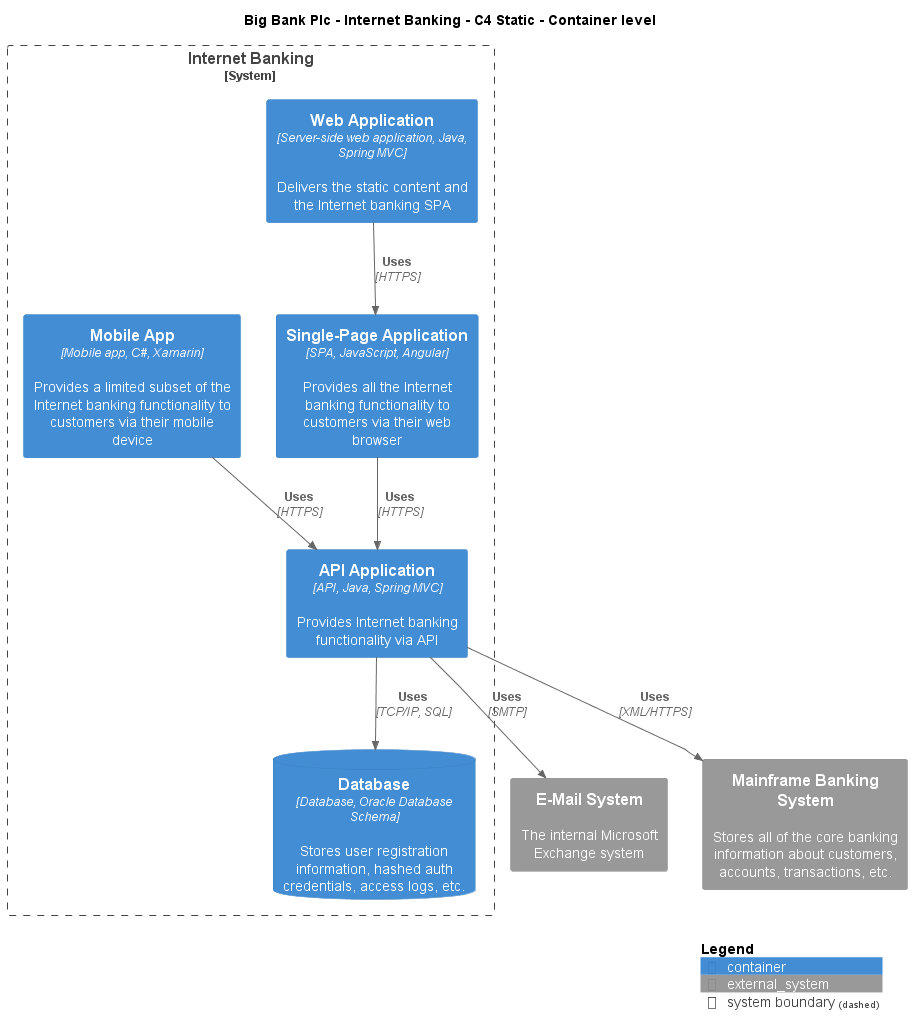

The diagram above was rendered by PlantUML. Its source (embedded in the PNG):
@startuml
!include ..\..\..\.c4s\C4_Container.puml

AddElementTag("c4interflow:lifecycle:new", $bgColor=green, $fontColor=#ffffff, $borderColor=green, $shadowing="False")
AddElementTag("c4interflow:lifecycle:changed", $bgColor=orange, $fontColor=#ffffff, $borderColor=orange, $shadowing="False")
AddElementTag("c4interflow:lifecycle:removed", $bgColor=red, $fontColor=#ffffff, $borderColor=red, $shadowing="False")

AddRelTag("c4interflow:lifecycle:new", $textColor=green, $lineColor=green)
AddRelTag("c4interflow:lifecycle:changed", $textColor=orange, $lineColor=orange)
AddRelTag("c4interflow:lifecycle:removed", $textColor=red, $lineColor=red)

SHOW_PERSON_PORTRAIT()
LAYOUT_TOP_DOWN()

skinparam linetype polyline

title Big Bank Plc - Internet Banking - C4 Static - Container level


System_Boundary(BigBankPlc.SoftwareSystems.InternetBanking, "Internet Banking") {
    Container(BigBankPlc.SoftwareSystems.InternetBanking.Containers.WebApplication, "Web Application", "Server-side web application, Java, Spring MVC", "Delivers the static content and the Internet banking SPA")
    Container(BigBankPlc.SoftwareSystems.InternetBanking.Containers.SinglePageApp, "Single-Page Application", "SPA, JavaScript, Angular", "Provides all the Internet banking functionality to customers via their web browser")
    Container(BigBankPlc.SoftwareSystems.InternetBanking.Containers.APIApplication, "API Application", "API, Java, Spring MVC", "Provides Internet banking functionality via API")
    ContainerDb(BigBankPlc.SoftwareSystems.InternetBanking.Containers.Database, "Database", "Database, Oracle Database Schema", "Stores user registration information, hashed auth credentials, access logs, etc.")
    Container(BigBankPlc.SoftwareSystems.InternetBanking.Containers.MobileApp, "Mobile App", "Mobile app, C#, Xamarin", "Provides a limited subset of the Internet banking functionality to customers via their mobile device")
}
System_Ext(BigBankPlc.SoftwareSystems.EMailSystem, "E-Mail System", "The internal Microsoft Exchange system")
System_Ext(BigBankPlc.SoftwareSystems.MainframeBankingSystem, "Mainframe Banking System", "Stores all of the core banking information about customers, accounts, transactions, etc.")

Rel(BigBankPlc.SoftwareSystems.InternetBanking.Containers.WebApplication, BigBankPlc.SoftwareSystems.InternetBanking.Containers.SinglePageApp, "Uses", "HTTPS", $tags="protocol:https")
Rel(BigBankPlc.SoftwareSystems.InternetBanking.Containers.SinglePageApp, BigBankPlc.SoftwareSystems.InternetBanking.Containers.APIApplication, "Uses", "HTTPS", $tags="protocol:https")
Rel(BigBankPlc.SoftwareSystems.InternetBanking.Containers.APIApplication, BigBankPlc.SoftwareSystems.InternetBanking.Containers.Database, "Uses", "TCP/IP, SQL", $tags="protocol:tcp/ip, sql")
Rel(BigBankPlc.SoftwareSystems.InternetBanking.Containers.APIApplication, BigBankPlc.SoftwareSystems.EMailSystem, "Uses", "SMTP", $tags="protocol:smtp")
Rel(BigBankPlc.SoftwareSystems.InternetBanking.Containers.APIApplication, BigBankPlc.SoftwareSystems.MainframeBankingSystem, "Uses", "XML/HTTPS", $tags="protocol:xml/https")
Rel(BigBankPlc.SoftwareSystems.InternetBanking.Containers.MobileApp, BigBankPlc.SoftwareSystems.InternetBanking.Containers.APIApplication, "Uses", "HTTPS", $tags="protocol:https")


SHOW_LEGEND()
@enduml